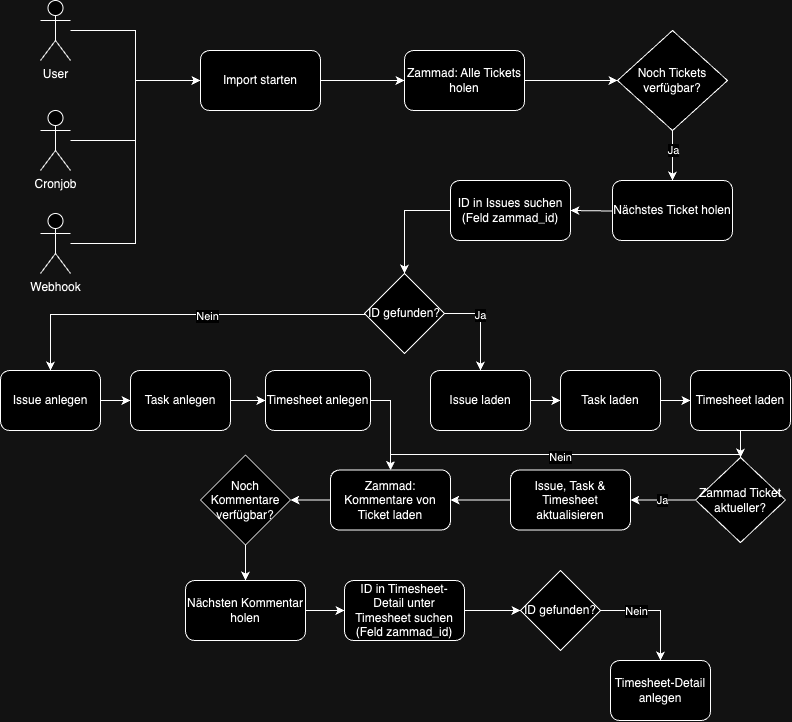

The diagram above was exported from draw.io. Its source (the exported page's mxGraphModel, read from the mxfile embedded in the PNG):
<mxGraphModel dx="1122" dy="1117" grid="1" gridSize="10" guides="1" tooltips="1" connect="1" arrows="1" fold="1" page="1" pageScale="1" pageWidth="827" pageHeight="1169" math="0" shadow="0">
  <root>
    <mxCell id="WIyWlLk6GJQsqaUBKTNV-0" />
    <mxCell id="WIyWlLk6GJQsqaUBKTNV-1" parent="WIyWlLk6GJQsqaUBKTNV-0" />
    <mxCell id="gL4_xagSZykPecgQQLRG-4" style="edgeStyle=orthogonalEdgeStyle;rounded=0;orthogonalLoop=1;jettySize=auto;html=1;" edge="1" parent="WIyWlLk6GJQsqaUBKTNV-1" source="gL4_xagSZykPecgQQLRG-1" target="gL4_xagSZykPecgQQLRG-3">
      <mxGeometry relative="1" as="geometry" />
    </mxCell>
    <mxCell id="gL4_xagSZykPecgQQLRG-1" value="User" style="shape=umlActor;verticalLabelPosition=bottom;verticalAlign=top;html=1;outlineConnect=0;" vertex="1" parent="WIyWlLk6GJQsqaUBKTNV-1">
      <mxGeometry x="50" y="20" width="30" height="60" as="geometry" />
    </mxCell>
    <mxCell id="gL4_xagSZykPecgQQLRG-5" style="edgeStyle=orthogonalEdgeStyle;rounded=0;orthogonalLoop=1;jettySize=auto;html=1;entryX=0;entryY=0.5;entryDx=0;entryDy=0;" edge="1" parent="WIyWlLk6GJQsqaUBKTNV-1" source="gL4_xagSZykPecgQQLRG-2" target="gL4_xagSZykPecgQQLRG-3">
      <mxGeometry relative="1" as="geometry" />
    </mxCell>
    <mxCell id="gL4_xagSZykPecgQQLRG-2" value="Cronjob" style="shape=umlActor;verticalLabelPosition=bottom;verticalAlign=top;html=1;outlineConnect=0;" vertex="1" parent="WIyWlLk6GJQsqaUBKTNV-1">
      <mxGeometry x="50" y="130" width="30" height="60" as="geometry" />
    </mxCell>
    <mxCell id="gL4_xagSZykPecgQQLRG-9" style="edgeStyle=orthogonalEdgeStyle;rounded=0;orthogonalLoop=1;jettySize=auto;html=1;" edge="1" parent="WIyWlLk6GJQsqaUBKTNV-1" source="gL4_xagSZykPecgQQLRG-3" target="gL4_xagSZykPecgQQLRG-7">
      <mxGeometry relative="1" as="geometry" />
    </mxCell>
    <mxCell id="gL4_xagSZykPecgQQLRG-3" value="Import starten" style="rounded=1;whiteSpace=wrap;html=1;" vertex="1" parent="WIyWlLk6GJQsqaUBKTNV-1">
      <mxGeometry x="210" y="70" width="120" height="60" as="geometry" />
    </mxCell>
    <mxCell id="gL4_xagSZykPecgQQLRG-13" style="edgeStyle=orthogonalEdgeStyle;rounded=0;orthogonalLoop=1;jettySize=auto;html=1;" edge="1" parent="WIyWlLk6GJQsqaUBKTNV-1" source="gL4_xagSZykPecgQQLRG-7" target="gL4_xagSZykPecgQQLRG-11">
      <mxGeometry relative="1" as="geometry" />
    </mxCell>
    <mxCell id="gL4_xagSZykPecgQQLRG-7" value="Zammad: Alle Tickets holen" style="rounded=1;whiteSpace=wrap;html=1;" vertex="1" parent="WIyWlLk6GJQsqaUBKTNV-1">
      <mxGeometry x="414" y="70" width="120" height="60" as="geometry" />
    </mxCell>
    <mxCell id="gL4_xagSZykPecgQQLRG-14" style="edgeStyle=orthogonalEdgeStyle;rounded=0;orthogonalLoop=1;jettySize=auto;html=1;entryX=0.5;entryY=0;entryDx=0;entryDy=0;" edge="1" parent="WIyWlLk6GJQsqaUBKTNV-1" source="gL4_xagSZykPecgQQLRG-11" target="gL4_xagSZykPecgQQLRG-12">
      <mxGeometry relative="1" as="geometry" />
    </mxCell>
    <mxCell id="gL4_xagSZykPecgQQLRG-15" value="Ja" style="edgeLabel;html=1;align=center;verticalAlign=middle;resizable=0;points=[];" vertex="1" connectable="0" parent="gL4_xagSZykPecgQQLRG-14">
      <mxGeometry x="-0.24" y="1" relative="1" as="geometry">
        <mxPoint as="offset" />
      </mxGeometry>
    </mxCell>
    <mxCell id="gL4_xagSZykPecgQQLRG-11" value="Noch Tickets verfügbar?" style="rhombus;whiteSpace=wrap;html=1;" vertex="1" parent="WIyWlLk6GJQsqaUBKTNV-1">
      <mxGeometry x="627" y="50" width="110" height="100" as="geometry" />
    </mxCell>
    <mxCell id="gL4_xagSZykPecgQQLRG-17" style="edgeStyle=orthogonalEdgeStyle;rounded=0;orthogonalLoop=1;jettySize=auto;html=1;entryX=1;entryY=0.5;entryDx=0;entryDy=0;exitX=0;exitY=0.5;exitDx=0;exitDy=0;" edge="1" parent="WIyWlLk6GJQsqaUBKTNV-1" target="gL4_xagSZykPecgQQLRG-16">
      <mxGeometry relative="1" as="geometry">
        <mxPoint x="671" y="230" as="sourcePoint" />
      </mxGeometry>
    </mxCell>
    <mxCell id="gL4_xagSZykPecgQQLRG-12" value="Nächstes Ticket holen" style="rounded=1;whiteSpace=wrap;html=1;" vertex="1" parent="WIyWlLk6GJQsqaUBKTNV-1">
      <mxGeometry x="622" y="200" width="120" height="60" as="geometry" />
    </mxCell>
    <mxCell id="gL4_xagSZykPecgQQLRG-44" style="edgeStyle=orthogonalEdgeStyle;rounded=0;orthogonalLoop=1;jettySize=auto;html=1;" edge="1" parent="WIyWlLk6GJQsqaUBKTNV-1" source="gL4_xagSZykPecgQQLRG-16" target="gL4_xagSZykPecgQQLRG-18">
      <mxGeometry relative="1" as="geometry">
        <Array as="points">
          <mxPoint x="414" y="230" />
        </Array>
      </mxGeometry>
    </mxCell>
    <mxCell id="gL4_xagSZykPecgQQLRG-16" value="ID in Issues suchen (Feld zammad_id)" style="rounded=1;whiteSpace=wrap;html=1;" vertex="1" parent="WIyWlLk6GJQsqaUBKTNV-1">
      <mxGeometry x="460" y="200" width="120" height="60" as="geometry" />
    </mxCell>
    <mxCell id="gL4_xagSZykPecgQQLRG-45" style="edgeStyle=orthogonalEdgeStyle;rounded=0;orthogonalLoop=1;jettySize=auto;html=1;entryX=0.5;entryY=0;entryDx=0;entryDy=0;" edge="1" parent="WIyWlLk6GJQsqaUBKTNV-1" source="gL4_xagSZykPecgQQLRG-18" target="gL4_xagSZykPecgQQLRG-20">
      <mxGeometry relative="1" as="geometry">
        <Array as="points">
          <mxPoint x="60" y="334" />
        </Array>
      </mxGeometry>
    </mxCell>
    <mxCell id="gL4_xagSZykPecgQQLRG-46" value="Nein" style="edgeLabel;html=1;align=center;verticalAlign=middle;resizable=0;points=[];" vertex="1" connectable="0" parent="gL4_xagSZykPecgQQLRG-45">
      <mxGeometry x="-0.1468" y="2" relative="1" as="geometry">
        <mxPoint as="offset" />
      </mxGeometry>
    </mxCell>
    <mxCell id="gL4_xagSZykPecgQQLRG-47" style="edgeStyle=orthogonalEdgeStyle;rounded=0;orthogonalLoop=1;jettySize=auto;html=1;entryX=0.5;entryY=0;entryDx=0;entryDy=0;" edge="1" parent="WIyWlLk6GJQsqaUBKTNV-1" source="gL4_xagSZykPecgQQLRG-18" target="gL4_xagSZykPecgQQLRG-23">
      <mxGeometry relative="1" as="geometry">
        <Array as="points">
          <mxPoint x="490" y="333" />
        </Array>
      </mxGeometry>
    </mxCell>
    <mxCell id="gL4_xagSZykPecgQQLRG-48" value="Ja" style="edgeLabel;html=1;align=center;verticalAlign=middle;resizable=0;points=[];" vertex="1" connectable="0" parent="gL4_xagSZykPecgQQLRG-47">
      <mxGeometry x="-0.2039" relative="1" as="geometry">
        <mxPoint as="offset" />
      </mxGeometry>
    </mxCell>
    <mxCell id="gL4_xagSZykPecgQQLRG-18" value="ID gefunden?" style="rhombus;whiteSpace=wrap;html=1;" vertex="1" parent="WIyWlLk6GJQsqaUBKTNV-1">
      <mxGeometry x="374" y="293" width="80" height="80" as="geometry" />
    </mxCell>
    <mxCell id="gL4_xagSZykPecgQQLRG-49" style="edgeStyle=orthogonalEdgeStyle;rounded=0;orthogonalLoop=1;jettySize=auto;html=1;entryX=0;entryY=0.5;entryDx=0;entryDy=0;" edge="1" parent="WIyWlLk6GJQsqaUBKTNV-1" source="gL4_xagSZykPecgQQLRG-20" target="gL4_xagSZykPecgQQLRG-26">
      <mxGeometry relative="1" as="geometry" />
    </mxCell>
    <mxCell id="gL4_xagSZykPecgQQLRG-20" value="Issue anlegen" style="rounded=1;whiteSpace=wrap;html=1;" vertex="1" parent="WIyWlLk6GJQsqaUBKTNV-1">
      <mxGeometry x="10" y="390" width="100" height="60" as="geometry" />
    </mxCell>
    <mxCell id="gL4_xagSZykPecgQQLRG-51" style="edgeStyle=orthogonalEdgeStyle;rounded=0;orthogonalLoop=1;jettySize=auto;html=1;entryX=0;entryY=0.5;entryDx=0;entryDy=0;" edge="1" parent="WIyWlLk6GJQsqaUBKTNV-1" source="gL4_xagSZykPecgQQLRG-23" target="gL4_xagSZykPecgQQLRG-28">
      <mxGeometry relative="1" as="geometry" />
    </mxCell>
    <mxCell id="gL4_xagSZykPecgQQLRG-23" value="Issue laden" style="rounded=1;whiteSpace=wrap;html=1;" vertex="1" parent="WIyWlLk6GJQsqaUBKTNV-1">
      <mxGeometry x="440" y="390" width="100" height="60" as="geometry" />
    </mxCell>
    <mxCell id="gL4_xagSZykPecgQQLRG-50" style="edgeStyle=orthogonalEdgeStyle;rounded=0;orthogonalLoop=1;jettySize=auto;html=1;entryX=0;entryY=0.5;entryDx=0;entryDy=0;" edge="1" parent="WIyWlLk6GJQsqaUBKTNV-1" source="gL4_xagSZykPecgQQLRG-26" target="gL4_xagSZykPecgQQLRG-38">
      <mxGeometry relative="1" as="geometry" />
    </mxCell>
    <mxCell id="gL4_xagSZykPecgQQLRG-26" value="Task anlegen" style="rounded=1;whiteSpace=wrap;html=1;" vertex="1" parent="WIyWlLk6GJQsqaUBKTNV-1">
      <mxGeometry x="140" y="390" width="100" height="60" as="geometry" />
    </mxCell>
    <mxCell id="gL4_xagSZykPecgQQLRG-52" style="edgeStyle=orthogonalEdgeStyle;rounded=0;orthogonalLoop=1;jettySize=auto;html=1;entryX=0;entryY=0.5;entryDx=0;entryDy=0;" edge="1" parent="WIyWlLk6GJQsqaUBKTNV-1" source="gL4_xagSZykPecgQQLRG-28" target="gL4_xagSZykPecgQQLRG-40">
      <mxGeometry relative="1" as="geometry" />
    </mxCell>
    <mxCell id="gL4_xagSZykPecgQQLRG-28" value="Task laden" style="rounded=1;whiteSpace=wrap;html=1;" vertex="1" parent="WIyWlLk6GJQsqaUBKTNV-1">
      <mxGeometry x="570" y="390" width="100" height="60" as="geometry" />
    </mxCell>
    <mxCell id="gL4_xagSZykPecgQQLRG-53" value="Ja" style="edgeStyle=orthogonalEdgeStyle;rounded=0;orthogonalLoop=1;jettySize=auto;html=1;entryX=1;entryY=0.5;entryDx=0;entryDy=0;" edge="1" parent="WIyWlLk6GJQsqaUBKTNV-1" source="gL4_xagSZykPecgQQLRG-31" target="gL4_xagSZykPecgQQLRG-33">
      <mxGeometry relative="1" as="geometry" />
    </mxCell>
    <mxCell id="gL4_xagSZykPecgQQLRG-59" style="edgeStyle=orthogonalEdgeStyle;rounded=0;orthogonalLoop=1;jettySize=auto;html=1;entryX=0.5;entryY=0;entryDx=0;entryDy=0;" edge="1" parent="WIyWlLk6GJQsqaUBKTNV-1" target="gL4_xagSZykPecgQQLRG-57">
      <mxGeometry relative="1" as="geometry">
        <mxPoint x="400" y="483.5" as="targetPoint" />
        <mxPoint x="750" y="480" as="sourcePoint" />
        <Array as="points">
          <mxPoint x="400" y="474" />
        </Array>
      </mxGeometry>
    </mxCell>
    <mxCell id="gL4_xagSZykPecgQQLRG-60" value="Nein" style="edgeLabel;html=1;align=center;verticalAlign=middle;resizable=0;points=[];" vertex="1" connectable="0" parent="gL4_xagSZykPecgQQLRG-59">
      <mxGeometry x="0.0028" y="3" relative="1" as="geometry">
        <mxPoint as="offset" />
      </mxGeometry>
    </mxCell>
    <mxCell id="gL4_xagSZykPecgQQLRG-31" value="Zammad Ticket aktueller?" style="rhombus;whiteSpace=wrap;html=1;" vertex="1" parent="WIyWlLk6GJQsqaUBKTNV-1">
      <mxGeometry x="705" y="477" width="90" height="85" as="geometry" />
    </mxCell>
    <mxCell id="gL4_xagSZykPecgQQLRG-58" style="edgeStyle=orthogonalEdgeStyle;rounded=0;orthogonalLoop=1;jettySize=auto;html=1;entryX=1;entryY=0.5;entryDx=0;entryDy=0;" edge="1" parent="WIyWlLk6GJQsqaUBKTNV-1" source="gL4_xagSZykPecgQQLRG-33" target="gL4_xagSZykPecgQQLRG-57">
      <mxGeometry relative="1" as="geometry" />
    </mxCell>
    <mxCell id="gL4_xagSZykPecgQQLRG-33" value="Issue, Task &amp;amp; Timesheet aktualisieren" style="rounded=1;whiteSpace=wrap;html=1;" vertex="1" parent="WIyWlLk6GJQsqaUBKTNV-1">
      <mxGeometry x="520" y="489.5" width="120" height="60" as="geometry" />
    </mxCell>
    <mxCell id="gL4_xagSZykPecgQQLRG-37" style="edgeStyle=orthogonalEdgeStyle;rounded=0;orthogonalLoop=1;jettySize=auto;html=1;entryX=0;entryY=0.5;entryDx=0;entryDy=0;" edge="1" parent="WIyWlLk6GJQsqaUBKTNV-1" source="gL4_xagSZykPecgQQLRG-36" target="gL4_xagSZykPecgQQLRG-3">
      <mxGeometry relative="1" as="geometry" />
    </mxCell>
    <mxCell id="gL4_xagSZykPecgQQLRG-36" value="Webhook" style="shape=umlActor;verticalLabelPosition=bottom;verticalAlign=top;html=1;outlineConnect=0;" vertex="1" parent="WIyWlLk6GJQsqaUBKTNV-1">
      <mxGeometry x="50" y="233" width="30" height="60" as="geometry" />
    </mxCell>
    <mxCell id="gL4_xagSZykPecgQQLRG-64" style="edgeStyle=orthogonalEdgeStyle;rounded=0;orthogonalLoop=1;jettySize=auto;html=1;entryX=0.5;entryY=0;entryDx=0;entryDy=0;" edge="1" parent="WIyWlLk6GJQsqaUBKTNV-1" source="gL4_xagSZykPecgQQLRG-38" target="gL4_xagSZykPecgQQLRG-57">
      <mxGeometry relative="1" as="geometry">
        <Array as="points">
          <mxPoint x="400" y="420" />
        </Array>
      </mxGeometry>
    </mxCell>
    <mxCell id="gL4_xagSZykPecgQQLRG-38" value="Timesheet anlegen" style="rounded=1;whiteSpace=wrap;html=1;" vertex="1" parent="WIyWlLk6GJQsqaUBKTNV-1">
      <mxGeometry x="275" y="390" width="105" height="60" as="geometry" />
    </mxCell>
    <mxCell id="gL4_xagSZykPecgQQLRG-54" style="edgeStyle=orthogonalEdgeStyle;rounded=0;orthogonalLoop=1;jettySize=auto;html=1;entryX=0.5;entryY=0;entryDx=0;entryDy=0;" edge="1" parent="WIyWlLk6GJQsqaUBKTNV-1" source="gL4_xagSZykPecgQQLRG-40" target="gL4_xagSZykPecgQQLRG-31">
      <mxGeometry relative="1" as="geometry" />
    </mxCell>
    <mxCell id="gL4_xagSZykPecgQQLRG-40" value="Timesheet laden" style="rounded=1;whiteSpace=wrap;html=1;" vertex="1" parent="WIyWlLk6GJQsqaUBKTNV-1">
      <mxGeometry x="700" y="390" width="100" height="60" as="geometry" />
    </mxCell>
    <mxCell id="gL4_xagSZykPecgQQLRG-63" style="edgeStyle=orthogonalEdgeStyle;rounded=0;orthogonalLoop=1;jettySize=auto;html=1;" edge="1" parent="WIyWlLk6GJQsqaUBKTNV-1" source="gL4_xagSZykPecgQQLRG-56" target="gL4_xagSZykPecgQQLRG-62">
      <mxGeometry relative="1" as="geometry" />
    </mxCell>
    <mxCell id="gL4_xagSZykPecgQQLRG-56" value="Noch Kommentare verfügbar?" style="rhombus;whiteSpace=wrap;html=1;" vertex="1" parent="WIyWlLk6GJQsqaUBKTNV-1">
      <mxGeometry x="210" y="474.5" width="90" height="90" as="geometry" />
    </mxCell>
    <mxCell id="gL4_xagSZykPecgQQLRG-61" style="edgeStyle=orthogonalEdgeStyle;rounded=0;orthogonalLoop=1;jettySize=auto;html=1;entryX=1;entryY=0.5;entryDx=0;entryDy=0;" edge="1" parent="WIyWlLk6GJQsqaUBKTNV-1" source="gL4_xagSZykPecgQQLRG-57" target="gL4_xagSZykPecgQQLRG-56">
      <mxGeometry relative="1" as="geometry" />
    </mxCell>
    <mxCell id="gL4_xagSZykPecgQQLRG-57" value="Zammad: Kommentare von Ticket laden" style="rounded=1;whiteSpace=wrap;html=1;" vertex="1" parent="WIyWlLk6GJQsqaUBKTNV-1">
      <mxGeometry x="340" y="489.5" width="120" height="60" as="geometry" />
    </mxCell>
    <mxCell id="gL4_xagSZykPecgQQLRG-66" style="edgeStyle=orthogonalEdgeStyle;rounded=0;orthogonalLoop=1;jettySize=auto;html=1;entryX=0;entryY=0.5;entryDx=0;entryDy=0;" edge="1" parent="WIyWlLk6GJQsqaUBKTNV-1" source="gL4_xagSZykPecgQQLRG-62" target="gL4_xagSZykPecgQQLRG-65">
      <mxGeometry relative="1" as="geometry" />
    </mxCell>
    <mxCell id="gL4_xagSZykPecgQQLRG-62" value="Nächsten Kommentar holen" style="rounded=1;whiteSpace=wrap;html=1;" vertex="1" parent="WIyWlLk6GJQsqaUBKTNV-1">
      <mxGeometry x="195" y="600" width="120" height="60" as="geometry" />
    </mxCell>
    <mxCell id="gL4_xagSZykPecgQQLRG-68" style="edgeStyle=orthogonalEdgeStyle;rounded=0;orthogonalLoop=1;jettySize=auto;html=1;entryX=0;entryY=0.5;entryDx=0;entryDy=0;" edge="1" parent="WIyWlLk6GJQsqaUBKTNV-1" source="gL4_xagSZykPecgQQLRG-65" target="gL4_xagSZykPecgQQLRG-67">
      <mxGeometry relative="1" as="geometry" />
    </mxCell>
    <mxCell id="gL4_xagSZykPecgQQLRG-65" value="ID in Timesheet-Detail unter Timesheet suchen (Feld zammad_id)" style="rounded=1;whiteSpace=wrap;html=1;" vertex="1" parent="WIyWlLk6GJQsqaUBKTNV-1">
      <mxGeometry x="354" y="600" width="120" height="60" as="geometry" />
    </mxCell>
    <mxCell id="gL4_xagSZykPecgQQLRG-72" style="edgeStyle=orthogonalEdgeStyle;rounded=0;orthogonalLoop=1;jettySize=auto;html=1;" edge="1" parent="WIyWlLk6GJQsqaUBKTNV-1" source="gL4_xagSZykPecgQQLRG-69">
      <mxGeometry relative="1" as="geometry">
        <mxPoint x="670" y="680" as="targetPoint" />
      </mxGeometry>
    </mxCell>
    <mxCell id="gL4_xagSZykPecgQQLRG-67" value="ID gefunden?" style="rhombus;whiteSpace=wrap;html=1;" vertex="1" parent="WIyWlLk6GJQsqaUBKTNV-1">
      <mxGeometry x="530" y="590" width="80" height="80" as="geometry" />
    </mxCell>
    <mxCell id="gL4_xagSZykPecgQQLRG-73" value="" style="edgeStyle=orthogonalEdgeStyle;rounded=0;orthogonalLoop=1;jettySize=auto;html=1;" edge="1" parent="WIyWlLk6GJQsqaUBKTNV-1" source="gL4_xagSZykPecgQQLRG-67" target="gL4_xagSZykPecgQQLRG-69">
      <mxGeometry relative="1" as="geometry">
        <mxPoint x="670" y="680" as="targetPoint" />
        <mxPoint x="610" y="630" as="sourcePoint" />
      </mxGeometry>
    </mxCell>
    <mxCell id="gL4_xagSZykPecgQQLRG-74" value="Nein" style="edgeLabel;html=1;align=center;verticalAlign=middle;resizable=0;points=[];" vertex="1" connectable="0" parent="gL4_xagSZykPecgQQLRG-73">
      <mxGeometry x="-0.3587" y="-1" relative="1" as="geometry">
        <mxPoint as="offset" />
      </mxGeometry>
    </mxCell>
    <mxCell id="gL4_xagSZykPecgQQLRG-69" value="Timesheet-Detail anlegen" style="rounded=1;whiteSpace=wrap;html=1;" vertex="1" parent="WIyWlLk6GJQsqaUBKTNV-1">
      <mxGeometry x="620" y="680" width="100" height="60" as="geometry" />
    </mxCell>
  </root>
</mxGraphModel>